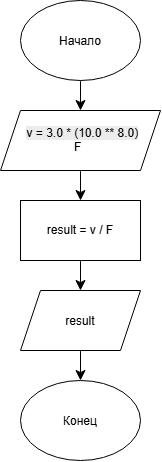

The diagram above was exported from draw.io. Its source (the exported page's mxGraphModel, read from the mxfile embedded in the PNG):
<mxGraphModel dx="1414" dy="803" grid="1" gridSize="10" guides="1" tooltips="1" connect="1" arrows="1" fold="1" page="1" pageScale="1" pageWidth="827" pageHeight="1169" math="0" shadow="0">
  <root>
    <mxCell id="0" />
    <mxCell id="1" parent="0" />
    <mxCell id="gjwG4cRZZEj9kXJeT07q-3" edge="1" parent="1" source="gjwG4cRZZEj9kXJeT07q-1" style="edgeStyle=none;curved=1;rounded=0;orthogonalLoop=1;jettySize=auto;html=1;exitX=0.5;exitY=1;exitDx=0;exitDy=0;entryX=0.5;entryY=0;entryDx=0;entryDy=0;fontSize=12;startSize=8;endSize=8;" target="gjwG4cRZZEj9kXJeT07q-4">
      <mxGeometry relative="1" as="geometry">
        <mxPoint x="300" y="160" as="targetPoint" />
      </mxGeometry>
    </mxCell>
    <mxCell id="gjwG4cRZZEj9kXJeT07q-1" parent="1" style="ellipse;whiteSpace=wrap;html=1;shapeInside=1;" value="Начало" vertex="1">
      <mxGeometry height="80" width="120" x="240" y="60" as="geometry" />
    </mxCell>
    <mxCell id="gjwG4cRZZEj9kXJeT07q-6" edge="1" parent="1" source="gjwG4cRZZEj9kXJeT07q-4" style="edgeStyle=none;curved=1;rounded=0;orthogonalLoop=1;jettySize=auto;html=1;exitX=0.5;exitY=1;exitDx=0;exitDy=0;entryX=0.5;entryY=0;entryDx=0;entryDy=0;fontSize=12;startSize=8;endSize=8;" target="gjwG4cRZZEj9kXJeT07q-5">
      <mxGeometry relative="1" as="geometry" />
    </mxCell>
    <mxCell id="gjwG4cRZZEj9kXJeT07q-4" parent="1" style="shape=parallelogram;perimeter=parallelogramPerimeter;whiteSpace=wrap;html=1;shapeInside=1;fixedSize=1;" value="&lt;br&gt;&lt;span style=&quot;color: rgb(0, 0, 0); font-family: Helvetica; font-size: 12px; font-style: normal; font-variant-ligatures: normal; font-variant-caps: normal; font-weight: 400; letter-spacing: normal; orphans: 2; text-align: center; text-indent: 0px; text-transform: none; widows: 2; word-spacing: 0px; -webkit-text-stroke-width: 0px; white-space: normal; background-color: rgb(236, 236, 236); text-decoration-thickness: initial; text-decoration-style: initial; text-decoration-color: initial; float: none; display: inline !important;&quot;&gt;v = 3.0 * (10.0 ** 8.0)&lt;/span&gt;&lt;br&gt;F" vertex="1">
      <mxGeometry height="60" width="160" x="220" y="170" as="geometry" />
    </mxCell>
    <mxCell id="gjwG4cRZZEj9kXJeT07q-8" edge="1" parent="1" source="gjwG4cRZZEj9kXJeT07q-5" style="edgeStyle=none;curved=1;rounded=0;orthogonalLoop=1;jettySize=auto;html=1;exitX=0.5;exitY=1;exitDx=0;exitDy=0;entryX=0.5;entryY=0;entryDx=0;entryDy=0;fontSize=12;startSize=8;endSize=8;" target="gjwG4cRZZEj9kXJeT07q-7">
      <mxGeometry relative="1" as="geometry" />
    </mxCell>
    <mxCell id="gjwG4cRZZEj9kXJeT07q-5" parent="1" style="rounded=0;whiteSpace=wrap;html=1;" value="result = v / F" vertex="1">
      <mxGeometry height="60" width="120" x="240" y="260" as="geometry" />
    </mxCell>
    <mxCell id="gjwG4cRZZEj9kXJeT07q-10" edge="1" parent="1" source="gjwG4cRZZEj9kXJeT07q-7" style="edgeStyle=none;curved=1;rounded=0;orthogonalLoop=1;jettySize=auto;html=1;exitX=0.5;exitY=1;exitDx=0;exitDy=0;fontSize=12;startSize=8;endSize=8;" target="gjwG4cRZZEj9kXJeT07q-9">
      <mxGeometry relative="1" as="geometry" />
    </mxCell>
    <mxCell id="gjwG4cRZZEj9kXJeT07q-7" parent="1" style="shape=parallelogram;perimeter=parallelogramPerimeter;whiteSpace=wrap;html=1;shapeInside=1;fixedSize=1;" value="result" vertex="1">
      <mxGeometry height="60" width="120" x="240" y="350" as="geometry" />
    </mxCell>
    <mxCell id="gjwG4cRZZEj9kXJeT07q-9" parent="1" style="ellipse;whiteSpace=wrap;html=1;shapeInside=1;" value="Конец" vertex="1">
      <mxGeometry height="80" width="120" x="240" y="440" as="geometry" />
    </mxCell>
  </root>
</mxGraphModel>